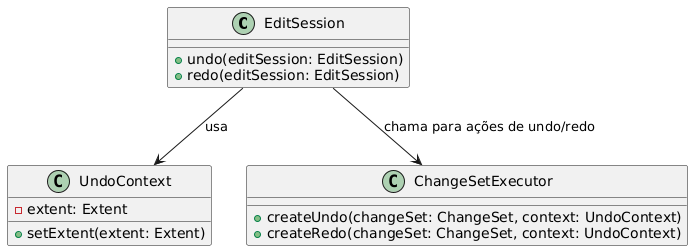

The diagram above was rendered by PlantUML. Its source (embedded in the PNG):
@startuml
class EditSession {
    +undo(editSession: EditSession)
    +redo(editSession: EditSession)
}

class UndoContext {
    -extent: Extent
    +setExtent(extent: Extent)
}

class ChangeSetExecutor {
    +createUndo(changeSet: ChangeSet, context: UndoContext)
    +createRedo(changeSet: ChangeSet, context: UndoContext)
}

EditSession --> UndoContext : "usa"
EditSession --> ChangeSetExecutor : "chama para ações de undo/redo"
@enduml